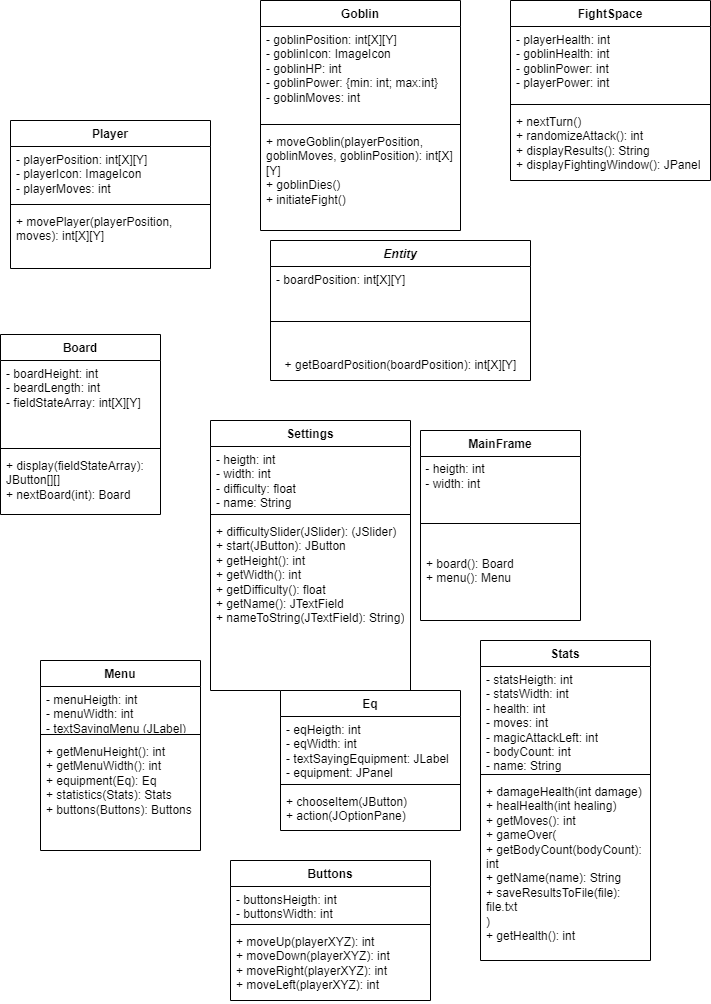

The diagram above was exported from draw.io. Its source (the exported page's mxGraphModel, read from the mxfile embedded in the PNG):
<mxGraphModel dx="1195" dy="763" grid="1" gridSize="10" guides="1" tooltips="1" connect="1" arrows="1" fold="1" page="1" pageScale="1" pageWidth="827" pageHeight="1169" math="0" shadow="0">
  <root>
    <mxCell id="0" />
    <mxCell id="1" parent="0" />
    <mxCell id="oWLB3IVGWKUJ7FINrBcJ-2" value="Settings" style="swimlane;fontStyle=1;align=center;verticalAlign=top;childLayout=stackLayout;horizontal=1;startSize=26;horizontalStack=0;resizeParent=1;resizeParentMax=0;resizeLast=0;collapsible=1;marginBottom=0;whiteSpace=wrap;html=1;" vertex="1" parent="1">
      <mxGeometry x="290" y="500" width="200" height="270" as="geometry" />
    </mxCell>
    <mxCell id="oWLB3IVGWKUJ7FINrBcJ-3" value="- heigth: int&lt;br&gt;- width: int&lt;br&gt;- difficulty: float&lt;br&gt;- name: String" style="text;strokeColor=none;fillColor=none;align=left;verticalAlign=top;spacingLeft=4;spacingRight=4;overflow=hidden;rotatable=0;points=[[0,0.5],[1,0.5]];portConstraint=eastwest;whiteSpace=wrap;html=1;" vertex="1" parent="oWLB3IVGWKUJ7FINrBcJ-2">
      <mxGeometry y="26" width="200" height="64" as="geometry" />
    </mxCell>
    <mxCell id="oWLB3IVGWKUJ7FINrBcJ-4" value="" style="line;strokeWidth=1;fillColor=none;align=left;verticalAlign=middle;spacingTop=-1;spacingLeft=3;spacingRight=3;rotatable=0;labelPosition=right;points=[];portConstraint=eastwest;strokeColor=inherit;" vertex="1" parent="oWLB3IVGWKUJ7FINrBcJ-2">
      <mxGeometry y="90" width="200" height="8" as="geometry" />
    </mxCell>
    <mxCell id="oWLB3IVGWKUJ7FINrBcJ-5" value="+ difficultySlider(JSlider): (JSlider)&lt;br&gt;+ start(JButton): JButton&lt;br&gt;+ getHeight(): int&lt;br&gt;+ getWidth(): int&lt;br&gt;+ getDifficulty(): float&lt;br&gt;+ getName(): JTextField&lt;br&gt;+ nameToString(JTextField): String)" style="text;strokeColor=none;fillColor=none;align=left;verticalAlign=top;spacingLeft=4;spacingRight=4;overflow=hidden;rotatable=0;points=[[0,0.5],[1,0.5]];portConstraint=eastwest;whiteSpace=wrap;html=1;" vertex="1" parent="oWLB3IVGWKUJ7FINrBcJ-2">
      <mxGeometry y="98" width="200" height="172" as="geometry" />
    </mxCell>
    <mxCell id="oWLB3IVGWKUJ7FINrBcJ-10" value="MainFrame" style="swimlane;fontStyle=1;align=center;verticalAlign=top;childLayout=stackLayout;horizontal=1;startSize=26;horizontalStack=0;resizeParent=1;resizeParentMax=0;resizeLast=0;collapsible=1;marginBottom=0;whiteSpace=wrap;html=1;" vertex="1" parent="1">
      <mxGeometry x="500" y="510" width="160" height="190" as="geometry" />
    </mxCell>
    <mxCell id="oWLB3IVGWKUJ7FINrBcJ-14" value="&amp;nbsp;- heigth: int&lt;br&gt;&amp;nbsp;- width: int" style="text;html=1;align=left;verticalAlign=middle;resizable=0;points=[];autosize=1;strokeColor=none;fillColor=none;" vertex="1" parent="oWLB3IVGWKUJ7FINrBcJ-10">
      <mxGeometry y="26" width="160" height="40" as="geometry" />
    </mxCell>
    <mxCell id="oWLB3IVGWKUJ7FINrBcJ-12" value="" style="line;strokeWidth=1;fillColor=none;align=left;verticalAlign=middle;spacingTop=-1;spacingLeft=3;spacingRight=3;rotatable=0;labelPosition=right;points=[];portConstraint=eastwest;strokeColor=inherit;" vertex="1" parent="oWLB3IVGWKUJ7FINrBcJ-10">
      <mxGeometry y="66" width="160" height="54" as="geometry" />
    </mxCell>
    <mxCell id="oWLB3IVGWKUJ7FINrBcJ-13" value="+ board(): Board&lt;br&gt;+ menu(): Menu" style="text;strokeColor=none;fillColor=none;align=left;verticalAlign=top;spacingLeft=4;spacingRight=4;overflow=hidden;rotatable=0;points=[[0,0.5],[1,0.5]];portConstraint=eastwest;whiteSpace=wrap;html=1;" vertex="1" parent="oWLB3IVGWKUJ7FINrBcJ-10">
      <mxGeometry y="120" width="160" height="70" as="geometry" />
    </mxCell>
    <mxCell id="oWLB3IVGWKUJ7FINrBcJ-15" value="Menu" style="swimlane;fontStyle=1;align=center;verticalAlign=top;childLayout=stackLayout;horizontal=1;startSize=26;horizontalStack=0;resizeParent=1;resizeParentMax=0;resizeLast=0;collapsible=1;marginBottom=0;whiteSpace=wrap;html=1;" vertex="1" parent="1">
      <mxGeometry x="120" y="740" width="160" height="190" as="geometry" />
    </mxCell>
    <mxCell id="oWLB3IVGWKUJ7FINrBcJ-16" value="- menuHeigth: int&lt;br&gt;- menuWidth: int&lt;br&gt;- textSayingMenu (JLabel)" style="text;strokeColor=none;fillColor=none;align=left;verticalAlign=top;spacingLeft=4;spacingRight=4;overflow=hidden;rotatable=0;points=[[0,0.5],[1,0.5]];portConstraint=eastwest;whiteSpace=wrap;html=1;" vertex="1" parent="oWLB3IVGWKUJ7FINrBcJ-15">
      <mxGeometry y="26" width="160" height="44" as="geometry" />
    </mxCell>
    <mxCell id="oWLB3IVGWKUJ7FINrBcJ-17" value="" style="line;strokeWidth=1;fillColor=none;align=left;verticalAlign=middle;spacingTop=-1;spacingLeft=3;spacingRight=3;rotatable=0;labelPosition=right;points=[];portConstraint=eastwest;strokeColor=inherit;" vertex="1" parent="oWLB3IVGWKUJ7FINrBcJ-15">
      <mxGeometry y="70" width="160" height="8" as="geometry" />
    </mxCell>
    <mxCell id="oWLB3IVGWKUJ7FINrBcJ-18" value="+ getMenuHeight(): int&lt;br style=&quot;border-color: var(--border-color);&quot;&gt;+ getMenuWidth(): int&lt;br style=&quot;border-color: var(--border-color);&quot;&gt;+ equipment(Eq): Eq&lt;br&gt;+ statistics(Stats): Stats&lt;br&gt;+ buttons(Buttons): Buttons" style="text;strokeColor=none;fillColor=none;align=left;verticalAlign=top;spacingLeft=4;spacingRight=4;overflow=hidden;rotatable=0;points=[[0,0.5],[1,0.5]];portConstraint=eastwest;whiteSpace=wrap;html=1;" vertex="1" parent="oWLB3IVGWKUJ7FINrBcJ-15">
      <mxGeometry y="78" width="160" height="112" as="geometry" />
    </mxCell>
    <mxCell id="oWLB3IVGWKUJ7FINrBcJ-19" value="Board" style="swimlane;fontStyle=1;align=center;verticalAlign=top;childLayout=stackLayout;horizontal=1;startSize=26;horizontalStack=0;resizeParent=1;resizeParentMax=0;resizeLast=0;collapsible=1;marginBottom=0;whiteSpace=wrap;html=1;" vertex="1" parent="1">
      <mxGeometry x="80" y="414" width="160" height="180" as="geometry" />
    </mxCell>
    <mxCell id="oWLB3IVGWKUJ7FINrBcJ-20" value="- boardHeight: int&lt;br&gt;- beardLength: int&lt;br&gt;- fieldStateArray: int[X][Y]" style="text;strokeColor=none;fillColor=none;align=left;verticalAlign=top;spacingLeft=4;spacingRight=4;overflow=hidden;rotatable=0;points=[[0,0.5],[1,0.5]];portConstraint=eastwest;whiteSpace=wrap;html=1;" vertex="1" parent="oWLB3IVGWKUJ7FINrBcJ-19">
      <mxGeometry y="26" width="160" height="84" as="geometry" />
    </mxCell>
    <mxCell id="oWLB3IVGWKUJ7FINrBcJ-21" value="" style="line;strokeWidth=1;fillColor=none;align=left;verticalAlign=middle;spacingTop=-1;spacingLeft=3;spacingRight=3;rotatable=0;labelPosition=right;points=[];portConstraint=eastwest;strokeColor=inherit;" vertex="1" parent="oWLB3IVGWKUJ7FINrBcJ-19">
      <mxGeometry y="110" width="160" height="8" as="geometry" />
    </mxCell>
    <mxCell id="oWLB3IVGWKUJ7FINrBcJ-22" value="+ display(fieldStateArray): JButton[][]&lt;br&gt;+ nextBoard(int): Board" style="text;strokeColor=none;fillColor=none;align=left;verticalAlign=top;spacingLeft=4;spacingRight=4;overflow=hidden;rotatable=0;points=[[0,0.5],[1,0.5]];portConstraint=eastwest;whiteSpace=wrap;html=1;" vertex="1" parent="oWLB3IVGWKUJ7FINrBcJ-19">
      <mxGeometry y="118" width="160" height="62" as="geometry" />
    </mxCell>
    <mxCell id="oWLB3IVGWKUJ7FINrBcJ-23" value="Stats" style="swimlane;fontStyle=1;align=center;verticalAlign=top;childLayout=stackLayout;horizontal=1;startSize=26;horizontalStack=0;resizeParent=1;resizeParentMax=0;resizeLast=0;collapsible=1;marginBottom=0;whiteSpace=wrap;html=1;" vertex="1" parent="1">
      <mxGeometry x="560" y="720" width="170" height="320" as="geometry" />
    </mxCell>
    <mxCell id="oWLB3IVGWKUJ7FINrBcJ-24" value="- statsHeigth: int&lt;br style=&quot;border-color: var(--border-color);&quot;&gt;- statsWidth: int&lt;br&gt;- health: int&lt;br&gt;- moves: int&lt;br&gt;- magicAttackLeft: int&lt;br&gt;- bodyCount: int&lt;br&gt;- name: String" style="text;strokeColor=none;fillColor=none;align=left;verticalAlign=top;spacingLeft=4;spacingRight=4;overflow=hidden;rotatable=0;points=[[0,0.5],[1,0.5]];portConstraint=eastwest;whiteSpace=wrap;html=1;" vertex="1" parent="oWLB3IVGWKUJ7FINrBcJ-23">
      <mxGeometry y="26" width="170" height="104" as="geometry" />
    </mxCell>
    <mxCell id="oWLB3IVGWKUJ7FINrBcJ-25" value="" style="line;strokeWidth=1;fillColor=none;align=left;verticalAlign=middle;spacingTop=-1;spacingLeft=3;spacingRight=3;rotatable=0;labelPosition=right;points=[];portConstraint=eastwest;strokeColor=inherit;" vertex="1" parent="oWLB3IVGWKUJ7FINrBcJ-23">
      <mxGeometry y="130" width="170" height="8" as="geometry" />
    </mxCell>
    <mxCell id="oWLB3IVGWKUJ7FINrBcJ-26" value="+ damageHealth(int damage)&lt;br&gt;+ healHealth(int healing)&lt;br&gt;+ getMoves(): int&lt;br&gt;+ gameOver(&lt;br&gt;+ getBodyCount(bodyCount): int&lt;br style=&quot;border-color: var(--border-color);&quot;&gt;+ getName(name): String&lt;br&gt;+ saveResultsToFile(file): file.txt&lt;br&gt;)&lt;br&gt;+ getHealth(): int" style="text;strokeColor=none;fillColor=none;align=left;verticalAlign=top;spacingLeft=4;spacingRight=4;overflow=hidden;rotatable=0;points=[[0,0.5],[1,0.5]];portConstraint=eastwest;whiteSpace=wrap;html=1;" vertex="1" parent="oWLB3IVGWKUJ7FINrBcJ-23">
      <mxGeometry y="138" width="170" height="182" as="geometry" />
    </mxCell>
    <mxCell id="oWLB3IVGWKUJ7FINrBcJ-27" value="Buttons" style="swimlane;fontStyle=1;align=center;verticalAlign=top;childLayout=stackLayout;horizontal=1;startSize=26;horizontalStack=0;resizeParent=1;resizeParentMax=0;resizeLast=0;collapsible=1;marginBottom=0;whiteSpace=wrap;html=1;" vertex="1" parent="1">
      <mxGeometry x="310" y="940" width="200" height="140" as="geometry" />
    </mxCell>
    <mxCell id="oWLB3IVGWKUJ7FINrBcJ-28" value="- buttonsHeigth: int&lt;br style=&quot;border-color: var(--border-color);&quot;&gt;- buttonsWidth: int" style="text;strokeColor=none;fillColor=none;align=left;verticalAlign=top;spacingLeft=4;spacingRight=4;overflow=hidden;rotatable=0;points=[[0,0.5],[1,0.5]];portConstraint=eastwest;whiteSpace=wrap;html=1;" vertex="1" parent="oWLB3IVGWKUJ7FINrBcJ-27">
      <mxGeometry y="26" width="200" height="34" as="geometry" />
    </mxCell>
    <mxCell id="oWLB3IVGWKUJ7FINrBcJ-29" value="" style="line;strokeWidth=1;fillColor=none;align=left;verticalAlign=middle;spacingTop=-1;spacingLeft=3;spacingRight=3;rotatable=0;labelPosition=right;points=[];portConstraint=eastwest;strokeColor=inherit;" vertex="1" parent="oWLB3IVGWKUJ7FINrBcJ-27">
      <mxGeometry y="60" width="200" height="8" as="geometry" />
    </mxCell>
    <mxCell id="oWLB3IVGWKUJ7FINrBcJ-30" value="+ moveUp(playerXYZ): int&lt;br&gt;+ moveDown(playerXYZ): int&lt;br&gt;+ moveRight(playerXYZ): int&lt;br&gt;+ moveLeft(playerXYZ): int" style="text;strokeColor=none;fillColor=none;align=left;verticalAlign=top;spacingLeft=4;spacingRight=4;overflow=hidden;rotatable=0;points=[[0,0.5],[1,0.5]];portConstraint=eastwest;whiteSpace=wrap;html=1;" vertex="1" parent="oWLB3IVGWKUJ7FINrBcJ-27">
      <mxGeometry y="68" width="200" height="72" as="geometry" />
    </mxCell>
    <mxCell id="oWLB3IVGWKUJ7FINrBcJ-31" value="Eq" style="swimlane;fontStyle=1;align=center;verticalAlign=top;childLayout=stackLayout;horizontal=1;startSize=26;horizontalStack=0;resizeParent=1;resizeParentMax=0;resizeLast=0;collapsible=1;marginBottom=0;whiteSpace=wrap;html=1;" vertex="1" parent="1">
      <mxGeometry x="360" y="770" width="180" height="140" as="geometry" />
    </mxCell>
    <mxCell id="oWLB3IVGWKUJ7FINrBcJ-32" value="- eqHeigth: int&lt;br&gt;- eqWidth: int&lt;br&gt;- textSayingEquipment: JLabel&lt;br&gt;- equipment: JPanel" style="text;strokeColor=none;fillColor=none;align=left;verticalAlign=top;spacingLeft=4;spacingRight=4;overflow=hidden;rotatable=0;points=[[0,0.5],[1,0.5]];portConstraint=eastwest;whiteSpace=wrap;html=1;" vertex="1" parent="oWLB3IVGWKUJ7FINrBcJ-31">
      <mxGeometry y="26" width="180" height="64" as="geometry" />
    </mxCell>
    <mxCell id="oWLB3IVGWKUJ7FINrBcJ-33" value="" style="line;strokeWidth=1;fillColor=none;align=left;verticalAlign=middle;spacingTop=-1;spacingLeft=3;spacingRight=3;rotatable=0;labelPosition=right;points=[];portConstraint=eastwest;strokeColor=inherit;" vertex="1" parent="oWLB3IVGWKUJ7FINrBcJ-31">
      <mxGeometry y="90" width="180" height="8" as="geometry" />
    </mxCell>
    <mxCell id="oWLB3IVGWKUJ7FINrBcJ-34" value="+ chooseItem(JButton)&lt;br&gt;+ action(JOptionPane)" style="text;strokeColor=none;fillColor=none;align=left;verticalAlign=top;spacingLeft=4;spacingRight=4;overflow=hidden;rotatable=0;points=[[0,0.5],[1,0.5]];portConstraint=eastwest;whiteSpace=wrap;html=1;" vertex="1" parent="oWLB3IVGWKUJ7FINrBcJ-31">
      <mxGeometry y="98" width="180" height="42" as="geometry" />
    </mxCell>
    <mxCell id="oWLB3IVGWKUJ7FINrBcJ-38" value="&lt;i&gt;Entity&lt;/i&gt;" style="swimlane;fontStyle=1;align=center;verticalAlign=top;childLayout=stackLayout;horizontal=1;startSize=26;horizontalStack=0;resizeParent=1;resizeParentMax=0;resizeLast=0;collapsible=1;marginBottom=0;whiteSpace=wrap;html=1;" vertex="1" parent="1">
      <mxGeometry x="350" y="320" width="260" height="140" as="geometry" />
    </mxCell>
    <mxCell id="oWLB3IVGWKUJ7FINrBcJ-39" value="- boardPosition: int[X][Y]" style="text;strokeColor=none;fillColor=none;align=left;verticalAlign=top;spacingLeft=4;spacingRight=4;overflow=hidden;rotatable=0;points=[[0,0.5],[1,0.5]];portConstraint=eastwest;whiteSpace=wrap;html=1;" vertex="1" parent="oWLB3IVGWKUJ7FINrBcJ-38">
      <mxGeometry y="26" width="260" height="26" as="geometry" />
    </mxCell>
    <mxCell id="oWLB3IVGWKUJ7FINrBcJ-40" value="" style="line;strokeWidth=1;fillColor=none;align=left;verticalAlign=middle;spacingTop=-1;spacingLeft=3;spacingRight=3;rotatable=0;labelPosition=right;points=[];portConstraint=eastwest;strokeColor=inherit;" vertex="1" parent="oWLB3IVGWKUJ7FINrBcJ-38">
      <mxGeometry y="52" width="260" height="58" as="geometry" />
    </mxCell>
    <mxCell id="oWLB3IVGWKUJ7FINrBcJ-47" value="+ getBoardPosition(boardPosition): int[X][Y]" style="text;html=1;align=center;verticalAlign=middle;resizable=0;points=[];autosize=1;strokeColor=none;fillColor=none;" vertex="1" parent="oWLB3IVGWKUJ7FINrBcJ-38">
      <mxGeometry y="110" width="260" height="30" as="geometry" />
    </mxCell>
    <mxCell id="oWLB3IVGWKUJ7FINrBcJ-42" value="Player" style="swimlane;fontStyle=1;align=center;verticalAlign=top;childLayout=stackLayout;horizontal=1;startSize=26;horizontalStack=0;resizeParent=1;resizeParentMax=0;resizeLast=0;collapsible=1;marginBottom=0;whiteSpace=wrap;html=1;" vertex="1" parent="1">
      <mxGeometry x="90" y="200" width="200" height="148" as="geometry" />
    </mxCell>
    <mxCell id="oWLB3IVGWKUJ7FINrBcJ-43" value="- playerPosition: int[X][Y]&lt;br&gt;- playerIcon: ImageIcon&lt;br&gt;- playerMoves: int" style="text;strokeColor=none;fillColor=none;align=left;verticalAlign=top;spacingLeft=4;spacingRight=4;overflow=hidden;rotatable=0;points=[[0,0.5],[1,0.5]];portConstraint=eastwest;whiteSpace=wrap;html=1;" vertex="1" parent="oWLB3IVGWKUJ7FINrBcJ-42">
      <mxGeometry y="26" width="200" height="54" as="geometry" />
    </mxCell>
    <mxCell id="oWLB3IVGWKUJ7FINrBcJ-44" value="" style="line;strokeWidth=1;fillColor=none;align=left;verticalAlign=middle;spacingTop=-1;spacingLeft=3;spacingRight=3;rotatable=0;labelPosition=right;points=[];portConstraint=eastwest;strokeColor=inherit;" vertex="1" parent="oWLB3IVGWKUJ7FINrBcJ-42">
      <mxGeometry y="80" width="200" height="8" as="geometry" />
    </mxCell>
    <mxCell id="oWLB3IVGWKUJ7FINrBcJ-45" value="+ movePlayer(playerPosition, moves): int[X][Y]" style="text;strokeColor=none;fillColor=none;align=left;verticalAlign=top;spacingLeft=4;spacingRight=4;overflow=hidden;rotatable=0;points=[[0,0.5],[1,0.5]];portConstraint=eastwest;whiteSpace=wrap;html=1;" vertex="1" parent="oWLB3IVGWKUJ7FINrBcJ-42">
      <mxGeometry y="88" width="200" height="60" as="geometry" />
    </mxCell>
    <mxCell id="oWLB3IVGWKUJ7FINrBcJ-48" value="Goblin" style="swimlane;fontStyle=1;align=center;verticalAlign=top;childLayout=stackLayout;horizontal=1;startSize=26;horizontalStack=0;resizeParent=1;resizeParentMax=0;resizeLast=0;collapsible=1;marginBottom=0;whiteSpace=wrap;html=1;" vertex="1" parent="1">
      <mxGeometry x="340" y="80" width="200" height="230" as="geometry" />
    </mxCell>
    <mxCell id="oWLB3IVGWKUJ7FINrBcJ-49" value="- goblinPosition: int[X][Y]&lt;br&gt;- goblinIcon: ImageIcon&lt;br&gt;- goblinHP: int&lt;br&gt;- goblinPower: {min: int; max:int}&lt;br&gt;- goblinMoves: int" style="text;strokeColor=none;fillColor=none;align=left;verticalAlign=top;spacingLeft=4;spacingRight=4;overflow=hidden;rotatable=0;points=[[0,0.5],[1,0.5]];portConstraint=eastwest;whiteSpace=wrap;html=1;" vertex="1" parent="oWLB3IVGWKUJ7FINrBcJ-48">
      <mxGeometry y="26" width="200" height="94" as="geometry" />
    </mxCell>
    <mxCell id="oWLB3IVGWKUJ7FINrBcJ-50" value="" style="line;strokeWidth=1;fillColor=none;align=left;verticalAlign=middle;spacingTop=-1;spacingLeft=3;spacingRight=3;rotatable=0;labelPosition=right;points=[];portConstraint=eastwest;strokeColor=inherit;" vertex="1" parent="oWLB3IVGWKUJ7FINrBcJ-48">
      <mxGeometry y="120" width="200" height="8" as="geometry" />
    </mxCell>
    <mxCell id="oWLB3IVGWKUJ7FINrBcJ-51" value="+ moveGoblin(playerPosition, goblinMoves, goblinPosition): int[X][Y]&lt;br&gt;+ goblinDies()&lt;br&gt;+ initiateFight()" style="text;strokeColor=none;fillColor=none;align=left;verticalAlign=top;spacingLeft=4;spacingRight=4;overflow=hidden;rotatable=0;points=[[0,0.5],[1,0.5]];portConstraint=eastwest;whiteSpace=wrap;html=1;" vertex="1" parent="oWLB3IVGWKUJ7FINrBcJ-48">
      <mxGeometry y="128" width="200" height="102" as="geometry" />
    </mxCell>
    <mxCell id="oWLB3IVGWKUJ7FINrBcJ-52" value="FightSpace" style="swimlane;fontStyle=1;align=center;verticalAlign=top;childLayout=stackLayout;horizontal=1;startSize=26;horizontalStack=0;resizeParent=1;resizeParentMax=0;resizeLast=0;collapsible=1;marginBottom=0;whiteSpace=wrap;html=1;" vertex="1" parent="1">
      <mxGeometry x="590" y="80" width="200" height="180" as="geometry" />
    </mxCell>
    <mxCell id="oWLB3IVGWKUJ7FINrBcJ-53" value="- playerHealth: int&lt;br&gt;- goblinHealth: int&lt;br&gt;- goblinPower: int&lt;br&gt;- playerPower: int" style="text;strokeColor=none;fillColor=none;align=left;verticalAlign=top;spacingLeft=4;spacingRight=4;overflow=hidden;rotatable=0;points=[[0,0.5],[1,0.5]];portConstraint=eastwest;whiteSpace=wrap;html=1;" vertex="1" parent="oWLB3IVGWKUJ7FINrBcJ-52">
      <mxGeometry y="26" width="200" height="74" as="geometry" />
    </mxCell>
    <mxCell id="oWLB3IVGWKUJ7FINrBcJ-54" value="" style="line;strokeWidth=1;fillColor=none;align=left;verticalAlign=middle;spacingTop=-1;spacingLeft=3;spacingRight=3;rotatable=0;labelPosition=right;points=[];portConstraint=eastwest;strokeColor=inherit;" vertex="1" parent="oWLB3IVGWKUJ7FINrBcJ-52">
      <mxGeometry y="100" width="200" height="8" as="geometry" />
    </mxCell>
    <mxCell id="oWLB3IVGWKUJ7FINrBcJ-55" value="+ nextTurn()&lt;br&gt;+ randomizeAttack(): int&lt;br&gt;+ displayResults(): String&lt;br&gt;+ displayFightingWindow(): JPanel" style="text;strokeColor=none;fillColor=none;align=left;verticalAlign=top;spacingLeft=4;spacingRight=4;overflow=hidden;rotatable=0;points=[[0,0.5],[1,0.5]];portConstraint=eastwest;whiteSpace=wrap;html=1;" vertex="1" parent="oWLB3IVGWKUJ7FINrBcJ-52">
      <mxGeometry y="108" width="200" height="72" as="geometry" />
    </mxCell>
  </root>
</mxGraphModel>